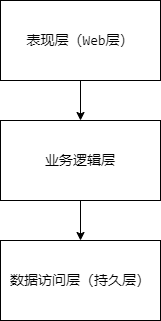

The diagram above was exported from draw.io. Its source (the exported page's mxGraphModel, read from the mxfile embedded in the PNG):
<mxGraphModel dx="846" dy="771" grid="1" gridSize="10" guides="1" tooltips="1" connect="1" arrows="1" fold="1" page="1" pageScale="1" pageWidth="850" pageHeight="1100" math="0" shadow="0">
  <root>
    <mxCell id="0" />
    <mxCell id="1" parent="0" />
    <mxCell id="7" value="" style="edgeStyle=none;html=1;" edge="1" parent="1" source="2" target="3">
      <mxGeometry relative="1" as="geometry" />
    </mxCell>
    <mxCell id="2" value="&lt;div style=&quot;color: rgb(0, 0, 0); background-color: rgb(255, 255, 255); font-family: Consolas, &amp;quot;Courier New&amp;quot;, monospace; font-size: 14px; line-height: 19px; white-space: pre;&quot;&gt;&lt;span style=&quot;color: #000000;&quot;&gt;表现层（Web层）&lt;/span&gt;&lt;/div&gt;" style="rounded=0;whiteSpace=wrap;html=1;" vertex="1" parent="1">
      <mxGeometry x="110" y="170" width="160" height="80" as="geometry" />
    </mxCell>
    <mxCell id="8" value="" style="edgeStyle=none;html=1;" edge="1" parent="1" source="3" target="4">
      <mxGeometry relative="1" as="geometry" />
    </mxCell>
    <mxCell id="3" value="&lt;div style=&quot;color: rgb(0, 0, 0); background-color: rgb(255, 255, 255); font-family: Consolas, &amp;quot;Courier New&amp;quot;, monospace; font-size: 14px; line-height: 19px; white-space: pre;&quot;&gt;&lt;div style=&quot;color: rgb(0, 0, 0); line-height: 19px;&quot;&gt;&lt;span style=&quot;color: #000000;&quot;&gt;业务逻辑层&lt;/span&gt;&lt;/div&gt;&lt;/div&gt;" style="rounded=0;whiteSpace=wrap;html=1;" vertex="1" parent="1">
      <mxGeometry x="110" y="290" width="160" height="80" as="geometry" />
    </mxCell>
    <mxCell id="4" value="&lt;div style=&quot;color: rgb(0, 0, 0); background-color: rgb(255, 255, 255); font-family: Consolas, &amp;quot;Courier New&amp;quot;, monospace; font-size: 14px; line-height: 19px; white-space: pre;&quot;&gt;&lt;div style=&quot;color: rgb(0, 0, 0); line-height: 19px;&quot;&gt;&lt;div style=&quot;color: rgb(0, 0, 0); line-height: 19px;&quot;&gt;&lt;span style=&quot;color: #000000;&quot;&gt;数据访问层（持久层）&lt;/span&gt;&lt;/div&gt;&lt;/div&gt;&lt;/div&gt;" style="rounded=0;whiteSpace=wrap;html=1;" vertex="1" parent="1">
      <mxGeometry x="110" y="410" width="160" height="80" as="geometry" />
    </mxCell>
  </root>
</mxGraphModel>